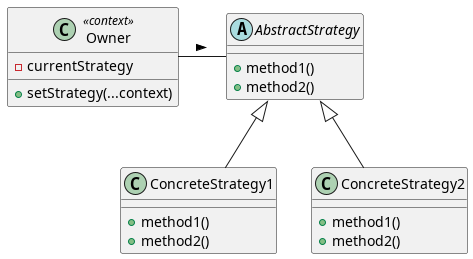

The diagram above was rendered by PlantUML. Its source (embedded in the PNG):
@startuml
class Owner <<context>> {
-currentStrategy
+setStrategy(...context)
}

abstract class AbstractStrategy {
+method1()
+method2()
}

class ConcreteStrategy1 {
+method1()
+method2()
}

class ConcreteStrategy2 {
+method1()
+method2()
}

Owner - AbstractStrategy : >
AbstractStrategy <|-- ConcreteStrategy1
AbstractStrategy <|-- ConcreteStrategy2

@enduml